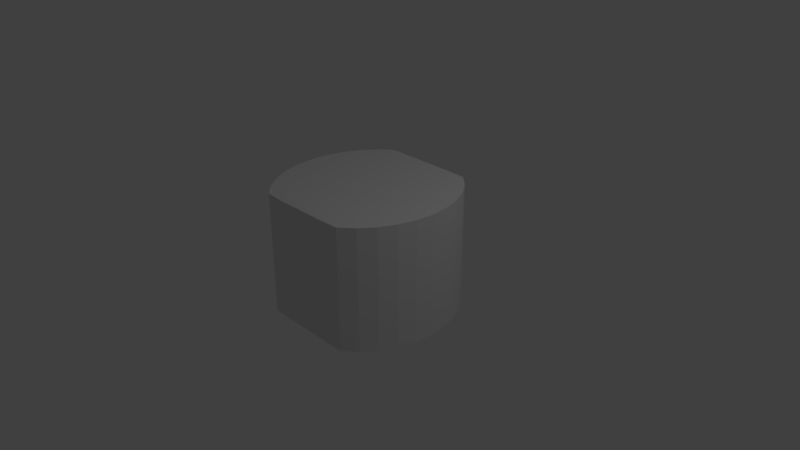 # Source: untitled.blend  (saved by Blender 2.78.0; exported with 4.5.12 LTS)
import bpy
from mathutils import Matrix  # noqa: F401  (used for matrix-valued properties, if any)

bpy.ops.wm.read_factory_settings(use_empty=True)
scene = bpy.context.scene
scene.name = 'Scene'

# ---- collections
col_collection_1 = bpy.data.collections.new('Collection 1'); scene.collection.children.link(col_collection_1)

# ---- world
world_world = bpy.data.worlds.new('World'); scene.world = world_world
world_world.color = (0.05088, 0.05088, 0.05088)
world_world.use_sun_shadow = False
world_world.sun_shadow_jitter_overblur = 0.0
world_world.cycles.sampling_method = 'MANUAL'

# ---- cameras
cam_camera = bpy.data.cameras.new('Camera')
cam_camera.clip_end = 100.0
cam_camera.lens = 35.0
cam_camera.sensor_width = 32.0
cam_camera.sensor_height = 18.0
cam_camera.ortho_scale = 7.314
cam_camera.dof.focus_distance = 0.0
cam_camera.dof.aperture_fstop = 128.0

# ---- lights
light_lamp = bpy.data.lights.new('Lamp', 'POINT')
light_lamp.transmission_factor = 0.0
light_lamp.cutoff_distance = 30.0
light_lamp.energy = 100.0
light_lamp.shadow_buffer_clip_start = 1.001
light_lamp.shadow_soft_size = 0.1
light_lamp.shadow_maximum_resolution = 0.006
light_lamp.use_absolute_resolution = True

# ---- meshes
me_cylinder = bpy.data.meshes.new('Cylinder')
me_cylinder.from_pydata([(0.3962, 0.9808, -1.001), (0.3975, 1.048, 0.9957), (0.6088, 0.9728, -1.0), (0.6357, 1.039, 1.0), (0.7591, 0.838, -1.0), (0.8091, 0.8839, 1.0), (0.8935, 0.659, -1.0), (0.9514, 0.6945, 1.0), (0.9937, 0.4543, -1.0), (1.057, 0.4784, 1.0), (1.056, 0.2317, -1.0), (1.122, 0.2439, 1.0), (1.076, 9.437e-08, -1.0), (1.144, 9.437e-08, 1.0), (1.056, -0.2317, -1.0), (1.122, -0.2439, 1.0), (0.9937, -0.4543, -1.0), (1.057, -0.4784, 1.0), (0.8935, -0.659, -1.0), (0.9514, -0.6945, 1.0), (0.7591, -0.838, -1.0), (0.8091, -0.8839, 1.0), (0.6088, -0.9728, -1.0), (0.6357, -1.039, 1.0), (0.3962, -0.9808, -0.9952), (0.3975, -1.048, 0.9881), (-0.3962, -0.9808, -0.9952), (-0.3975, -1.048, 0.9881), (-0.6088, -0.9728, -1.0), (-0.6357, -1.039, 1.0), (-0.7591, -0.838, -1.0), (-0.8091, -0.8839, 1.0), (-0.8935, -0.659, -1.0), (-0.9514, -0.6945, 1.0), (-0.9937, -0.4543, -1.0), (-1.057, -0.4784, 1.0), (-1.056, -0.2317, -1.0), (-1.122, -0.2439, 1.0), (-1.076, 1.14e-06, -1.0), (-1.144, 1.207e-06, 1.0), (-1.056, 0.2317, -1.0), (-1.122, 0.2439, 1.0), (-0.9937, 0.4543, -1.0), (-1.057, 0.4784, 1.0), (-0.8935, 0.659, -1.0), (-0.9514, 0.6945, 1.0), (-0.7591, 0.838, -1.0), (-0.8091, 0.8839, 1.0), (-0.6088, 0.9728, -1.0), (-0.6357, 1.039, 1.0), (-0.3962, 0.9808, -1.001), (-0.3975, 1.048, 0.9957), (0.3975, 1.048, -1.001), (0.6357, 1.039, -1.0), (0.8091, 0.8839, -1.0), (0.9514, 0.6945, -1.0), (1.057, 0.4784, -1.0), (1.122, 0.2439, -1.0), (1.144, 9.437e-08, -1.0), (1.122, -0.2439, -1.0), (1.057, -0.4784, -1.0), (0.9514, -0.6945, -1.0), (0.8091, -0.8839, -1.0), (0.6357, -1.039, -1.0), (0.3975, -1.048, -0.9952), (-0.3975, 1.048, -1.001), (-0.3975, -1.048, -0.9952), (-0.6357, -1.039, -1.0), (-0.8091, -0.8839, -1.0), (-0.9514, -0.6945, -1.0), (-1.057, -0.4784, -1.0), (-1.122, -0.2439, -1.0), (-1.144, 1.207e-06, -1.0), (-1.122, 0.2439, -1.0), (-1.057, 0.4784, -1.0), (-0.9514, 0.6945, -1.0), (-0.8091, 0.8839, -1.0), (-0.6357, 1.039, -1.0), (0.3962, 0.9808, 0.9005), (0.6088, 0.9728, 0.8083), (0.7591, 0.838, 0.8083), (0.8935, 0.659, 0.8083), (0.9937, 0.4543, 0.8083), (1.056, 0.2317, 0.8083), (1.076, 1.616e-07, 0.8083), (1.056, -0.2317, 0.8083), (0.9937, -0.4543, 0.8083), (0.8935, -0.659, 0.8083), (0.7591, -0.838, 0.8083), (0.6088, -0.9728, 0.8083), (0.3962, -0.9808, 0.9005), (-0.3962, 0.9808, 0.9005), (-0.3962, -0.9808, 0.9005), (-0.6088, -0.9728, 0.8083), (-0.7591, -0.838, 0.8083), (-0.8935, -0.659, 0.8083), (-0.9937, -0.4543, 0.8083), (-1.056, -0.2317, 0.8083), (-1.076, 1.208e-06, 0.8083), (-1.056, 0.2317, 0.8083), (-0.9937, 0.4543, 0.8083), (-0.8935, 0.659, 0.8083), (-0.7591, 0.838, 0.8083), (-0.6088, 0.9728, 0.8083)], [], [(52, 1, 3, 53), (53, 3, 5, 54), (54, 5, 7, 55), (55, 7, 9, 56), (56, 9, 11, 57), (57, 11, 13, 58), (58, 13, 15, 59), (59, 15, 17, 60), (60, 17, 19, 61), (61, 19, 21, 62), (62, 21, 23, 63), (63, 23, 25, 64), (66, 27, 29, 67), (67, 29, 31, 68), (68, 31, 33, 69), (69, 33, 35, 70), (70, 35, 37, 71), (71, 37, 39, 72), (72, 39, 41, 73), (73, 41, 43, 74), (74, 43, 45, 75), (75, 45, 47, 76), (76, 47, 49, 77), (77, 49, 51, 65), (64, 25, 27, 66), (1, 51, 49, 47, 45, 43, 41, 39, 37, 35, 33, 31, 29, 27, 25, 23, 21, 19, 17, 15, 13, 11, 9, 7, 5, 3), (32, 34, 96, 95), (52, 65, 51, 1), (2, 0, 52, 53), (4, 2, 53, 54), (6, 4, 54, 55), (8, 6, 55, 56), (10, 8, 56, 57), (12, 10, 57, 58), (14, 12, 58, 59), (16, 14, 59, 60), (18, 16, 60, 61), (20, 18, 61, 62), (22, 20, 62, 63), (24, 22, 63, 64), (0, 50, 65, 52), (26, 24, 64, 66), (28, 26, 66, 67), (30, 28, 67, 68), (32, 30, 68, 69), (34, 32, 69, 70), (36, 34, 70, 71), (38, 36, 71, 72), (40, 38, 72, 73), (42, 40, 73, 74), (44, 42, 74, 75), (46, 44, 75, 76), (48, 46, 76, 77), (50, 48, 77, 65), (91, 78, 79, 80, 81, 82, 83, 84, 85, 86, 87, 88, 89, 90, 92, 93, 94, 95, 96, 97, 98, 99, 100, 101, 102, 103), (20, 22, 89, 88), (48, 50, 91, 103), (6, 8, 82, 81), (34, 36, 97, 96), (22, 24, 90, 89), (8, 10, 83, 82), (36, 38, 98, 97), (50, 0, 78, 91), (10, 12, 84, 83), (38, 40, 99, 98), (24, 26, 92, 90), (12, 14, 85, 84), (40, 42, 100, 99), (26, 28, 93, 92), (14, 16, 86, 85), (42, 44, 101, 100), (0, 2, 79, 78), (28, 30, 94, 93), (16, 18, 87, 86), (44, 46, 102, 101), (2, 4, 80, 79), (30, 32, 95, 94), (18, 20, 88, 87), (46, 48, 103, 102), (4, 6, 81, 80)])
_uv = me_cylinder.uv_layers.new(name='UVMap')
_uv.uv.foreach_set('vector', [0.6992, 0.6492, 0.6978, 0.9876, 0.6574, 0.9882, 0.6588, 0.6492, 0.3509, 0.7012, 0.3509, 0.9856, 0.3178, 0.9856, 0.3178, 0.7012, 0.3178, 0.7012, 0.3178, 0.9856, 0.2841, 0.9856, 0.2841, 0.7012, 0.2841, 0.7012, 0.2841, 0.9856, 0.2499, 0.9856, 0.2499, 0.7012, 0.2499, 0.7012, 0.2499, 0.9856, 0.2153, 0.9856, 0.2153, 0.7012, 0.2153, 0.7012, 0.2153, 0.9856, 0.1805, 0.9856, 0.1805, 0.7012, 0.1805, 0.7012, 0.1805, 0.9856, 0.1456, 0.9856, 0.1456, 0.7012, 0.1456, 0.7012, 0.1456, 0.9856, 0.111, 0.9856, 0.111, 0.7012, 0.111, 0.7012, 0.111, 0.9856, 0.07683, 0.9856, 0.07683, 0.7012, 0.07683, 0.7012, 0.07683, 0.9856, 0.04314, 0.9856, 0.04314, 0.7012, 0.04314, 0.7012, 0.04314, 0.9856, 0.01002, 0.9856, 0.01002, 0.7012, 0.8726, 0.6507, 0.8726, 0.9897, 0.8322, 0.9877, 0.8322, 0.6515, 0.6975, 0.6515, 0.6975, 0.9877, 0.6571, 0.9897, 0.6571, 0.6507, 0.01002, 0.7011, 0.01002, 0.4167, 0.04314, 0.4167, 0.04314, 0.7011, 0.04314, 0.7011, 0.04314, 0.4167, 0.07683, 0.4167, 0.07683, 0.7011, 0.07683, 0.7011, 0.07683, 0.4167, 0.111, 0.4167, 0.111, 0.7011, 0.111, 0.7011, 0.111, 0.4167, 0.1456, 0.4167, 0.1456, 0.7011, 0.1456, 0.7011, 0.1456, 0.4167, 0.1805, 0.4167, 0.1805, 0.7011, 0.1805, 0.7011, 0.1805, 0.4167, 0.2153, 0.4167, 0.2153, 0.7011, 0.2153, 0.7011, 0.2153, 0.4167, 0.2499, 0.4167, 0.2499, 0.7011, 0.2499, 0.7011, 0.2499, 0.4167, 0.2841, 0.4167, 0.2841, 0.7011, 0.2841, 0.7011, 0.2841, 0.4167, 0.3178, 0.4167, 0.3178, 0.7011, 0.3178, 0.7011, 0.3178, 0.4167, 0.3509, 0.4167, 0.3509, 0.7011, 0.8743, 0.6501, 0.873, 0.9891, 0.8326, 0.9882, 0.8339, 0.6498, 0.8322, 0.6515, 0.8322, 0.9877, 0.6975, 0.9877, 0.6975, 0.6515, 0.8349, 0.2517, 0.7471, 0.2517, 0.7208, 0.2507, 0.7016, 0.2335, 0.6859, 0.2126, 0.6742, 0.1887, 0.667, 0.1628, 0.6646, 0.1358, 0.6671, 0.1089, 0.6743, 0.08301, 0.6859, 0.05915, 0.7017, 0.03823, 0.7208, 0.02105, 0.7472, 0.02007, 0.835, 0.0201, 0.8613, 0.02109, 0.8804, 0.03829, 0.8961, 0.05922, 0.9078, 0.08309, 0.915, 0.109, 0.9174, 0.1359, 0.915, 0.1629, 0.9078, 0.1888, 0.8961, 0.2126, 0.8803, 0.2335, 0.8612, 0.2507, 0.03186, 0.3232, 0.03186, 0.2852, 0.333, 0.2852, 0.333, 0.3232, 0.6992, 0.6492, 0.8339, 0.6498, 0.8326, 0.9882, 0.6978, 0.9876, 0.5622, 0.3587, 0.5405, 0.3579, 0.5406, 0.351, 0.5649, 0.3519, 0.5775, 0.3725, 0.5622, 0.3587, 0.5649, 0.3519, 0.5827, 0.3678, 0.5913, 0.3908, 0.5775, 0.3725, 0.5827, 0.3678, 0.5972, 0.3872, 0.6015, 0.4117, 0.5913, 0.3908, 0.5972, 0.3872, 0.608, 0.4092, 0.6078, 0.4344, 0.6015, 0.4117, 0.608, 0.4092, 0.6146, 0.4332, 0.61, 0.4581, 0.6078, 0.4344, 0.6146, 0.4332, 0.6169, 0.4581, 0.6078, 0.4818, 0.61, 0.4581, 0.6169, 0.4581, 0.6146, 0.483, 0.6015, 0.5045, 0.6078, 0.4818, 0.6146, 0.483, 0.608, 0.507, 0.5913, 0.5254, 0.6015, 0.5045, 0.608, 0.507, 0.5972, 0.5291, 0.5776, 0.5437, 0.5913, 0.5254, 0.5972, 0.5291, 0.5827, 0.5484, 0.5622, 0.5575, 0.5776, 0.5437, 0.5827, 0.5484, 0.5649, 0.5643, 0.5405, 0.5583, 0.5622, 0.5575, 0.5649, 0.5643, 0.5406, 0.5652, 0.5405, 0.3579, 0.4595, 0.3579, 0.4594, 0.351, 0.5406, 0.351, 0.4595, 0.5583, 0.5405, 0.5583, 0.5406, 0.5652, 0.4594, 0.5652, 0.4378, 0.5575, 0.4595, 0.5583, 0.4594, 0.5652, 0.4351, 0.5643, 0.4225, 0.5437, 0.4378, 0.5575, 0.4351, 0.5643, 0.4173, 0.5484, 0.4087, 0.5254, 0.4225, 0.5437, 0.4173, 0.5484, 0.4028, 0.5291, 0.3985, 0.5045, 0.4087, 0.5254, 0.4028, 0.5291, 0.392, 0.507, 0.3922, 0.4818, 0.3985, 0.5045, 0.392, 0.507, 0.3854, 0.483, 0.39, 0.4581, 0.3922, 0.4818, 0.3854, 0.483, 0.3831, 0.4581, 0.3922, 0.4344, 0.39, 0.4581, 0.3831, 0.4581, 0.3854, 0.4332, 0.3985, 0.4117, 0.3922, 0.4344, 0.3854, 0.4332, 0.392, 0.4092, 0.4087, 0.3908, 0.3985, 0.4117, 0.392, 0.4092, 0.4028, 0.3872, 0.4225, 0.3725, 0.4087, 0.3908, 0.4028, 0.3872, 0.4173, 0.3678, 0.4378, 0.3587, 0.4225, 0.3725, 0.4173, 0.3678, 0.4351, 0.3519, 0.4595, 0.3579, 0.4378, 0.3587, 0.4351, 0.3519, 0.4594, 0.351, 0.4637, 0.02085, 0.5554, 0.0206, 0.5823, 0.0208, 0.5986, 0.03748, 0.6142, 0.05823, 0.6257, 0.08195, 0.6328, 0.1077, 0.6352, 0.1345, 0.6328, 0.1614, 0.6256, 0.1871, 0.614, 0.2108, 0.5993, 0.2321, 0.5829, 0.2488, 0.556, 0.2489, 0.4643, 0.2479, 0.4375, 0.248, 0.4209, 0.2315, 0.4054, 0.2107, 0.3939, 0.187, 0.3867, 0.1612, 0.3843, 0.1344, 0.3867, 0.1076, 0.3937, 0.0818, 0.405, 0.05793, 0.4202, 0.03698, 0.4369, 0.02059, 0.03131, 0.05561, 0.03131, 0.02199, 0.3325, 0.02199, 0.3325, 0.05561, 0.666, 0.3014, 0.7007, 0.3012, 0.7007, 0.6115, 0.666, 0.5964, 0.03131, 0.3232, 0.03131, 0.2853, 0.3325, 0.2853, 0.3325, 0.3232, 0.03186, 0.2852, 0.03186, 0.2468, 0.333, 0.2468, 0.333, 0.2852, 0.6661, 0.3015, 0.7008, 0.3023, 0.7008, 0.6117, 0.6661, 0.5966, 0.03131, 0.2853, 0.03131, 0.2468, 0.3325, 0.2468, 0.3325, 0.2853, 0.03186, 0.2468, 0.03186, 0.208, 0.333, 0.208, 0.333, 0.2468, 0.7007, 0.3012, 0.83, 0.3012, 0.83, 0.6115, 0.7007, 0.6115, 0.03131, 0.2468, 0.03131, 0.2081, 0.3325, 0.2081, 0.3325, 0.2468, 0.03186, 0.208, 0.03186, 0.1693, 0.333, 0.1693, 0.333, 0.208, 0.7008, 0.3023, 0.8301, 0.3023, 0.8301, 0.6117, 0.7008, 0.6117, 0.03131, 0.2081, 0.03131, 0.1693, 0.3325, 0.1693, 0.3325, 0.2081, 0.03186, 0.1693, 0.03186, 0.1308, 0.333, 0.1308, 0.333, 0.1693, 0.8301, 0.3023, 0.8648, 0.3015, 0.8648, 0.5966, 0.8301, 0.6117, 0.03131, 0.1693, 0.03131, 0.1309, 0.3325, 0.1309, 0.3325, 0.1693, 0.03186, 0.1308, 0.03186, 0.09286, 0.333, 0.09286, 0.333, 0.1308, 0.83, 0.3012, 0.8647, 0.3014, 0.8647, 0.5964, 0.83, 0.6115, 0.03186, 0.3941, 0.03186, 0.3605, 0.333, 0.3605, 0.333, 0.3941, 0.03131, 0.1309, 0.03131, 0.09289, 0.3325, 0.09289, 0.3325, 0.1309, 0.03186, 0.09286, 0.03186, 0.05557, 0.333, 0.05557, 0.333, 0.09286, 0.03131, 0.3942, 0.03131, 0.3605, 0.3325, 0.3605, 0.3325, 0.3942, 0.03186, 0.3605, 0.03186, 0.3232, 0.333, 0.3232, 0.333, 0.3605, 0.03131, 0.09289, 0.03131, 0.05561, 0.3325, 0.05561, 0.3325, 0.09289, 0.03186, 0.05557, 0.03186, 0.02195, 0.333, 0.02195, 0.333, 0.05557, 0.03131, 0.3605, 0.03131, 0.3232, 0.3325, 0.3232, 0.3325, 0.3605])
me_cylinder.use_remesh_preserve_volume = False
me_cylinder.use_remesh_preserve_attributes = False
me_cylinder.use_mirror_vertex_groups = False
me_cylinder.update()

# ---- objects
ob_cylinder = bpy.data.objects.new('Cylinder', me_cylinder)
ob_lamp = bpy.data.objects.new('Lamp', light_lamp)
ob_camera = bpy.data.objects.new('Camera', cam_camera)

# ---- transforms, parenting, visibility, modifiers, constraints
ob_cylinder.location = (0.0, 0.0, 0.1378)
ob_cylinder.scale = (1.0, 1.0, 0.8282)
ob_cylinder.lineart.crease_threshold = 0.0
ob_lamp.location = (4.076, 1.005, 5.904)
ob_lamp.rotation_euler = (0.6503, 0.05522, 1.866)
ob_lamp.lock_rotations_4d = False
ob_lamp.empty_display_type = 'ARROWS'
ob_lamp.color = (0.0, 0.0, 0.0, 0.0)
ob_lamp.lineart.crease_threshold = 0.0
ob_camera.location = (7.481, -6.508, 5.344)
ob_camera.rotation_euler = (1.109, 0.0, 0.8149)
ob_camera.lock_rotations_4d = False
ob_camera.empty_display_type = 'ARROWS'
ob_camera.color = (0.0, 0.0, 0.0, 0.0)
ob_camera.display_type = 'WIRE'
ob_camera.lineart.crease_threshold = 0.0

# ---- collection membership
col_collection_1.objects.link(ob_cylinder)
col_collection_1.objects.link(ob_lamp)
col_collection_1.objects.link(ob_camera)

# ---- scene / render settings (as saved in the file)
scene.camera = ob_camera
scene.frame_start = 1; scene.frame_end = 250; scene.frame_set(1)
scene.render.engine = 'BLENDER_EEVEE_NEXT'
scene.render.resolution_percentage = 50
scene.render.dither_intensity = 0.0
scene.cycles.use_denoising = False
scene.cycles.samples = 128
scene.cycles.sampling_pattern = 'TABULATED_SOBOL'
scene.cycles.light_sampling_threshold = 0.0
scene.cycles.use_adaptive_sampling = False
scene.cycles.use_light_tree = False
scene.cycles.blur_glossy = 0.0
scene.cycles.sample_clamp_indirect = 0.0
scene.view_settings.view_transform = 'Standard'
bpy.context.view_layer.update()
